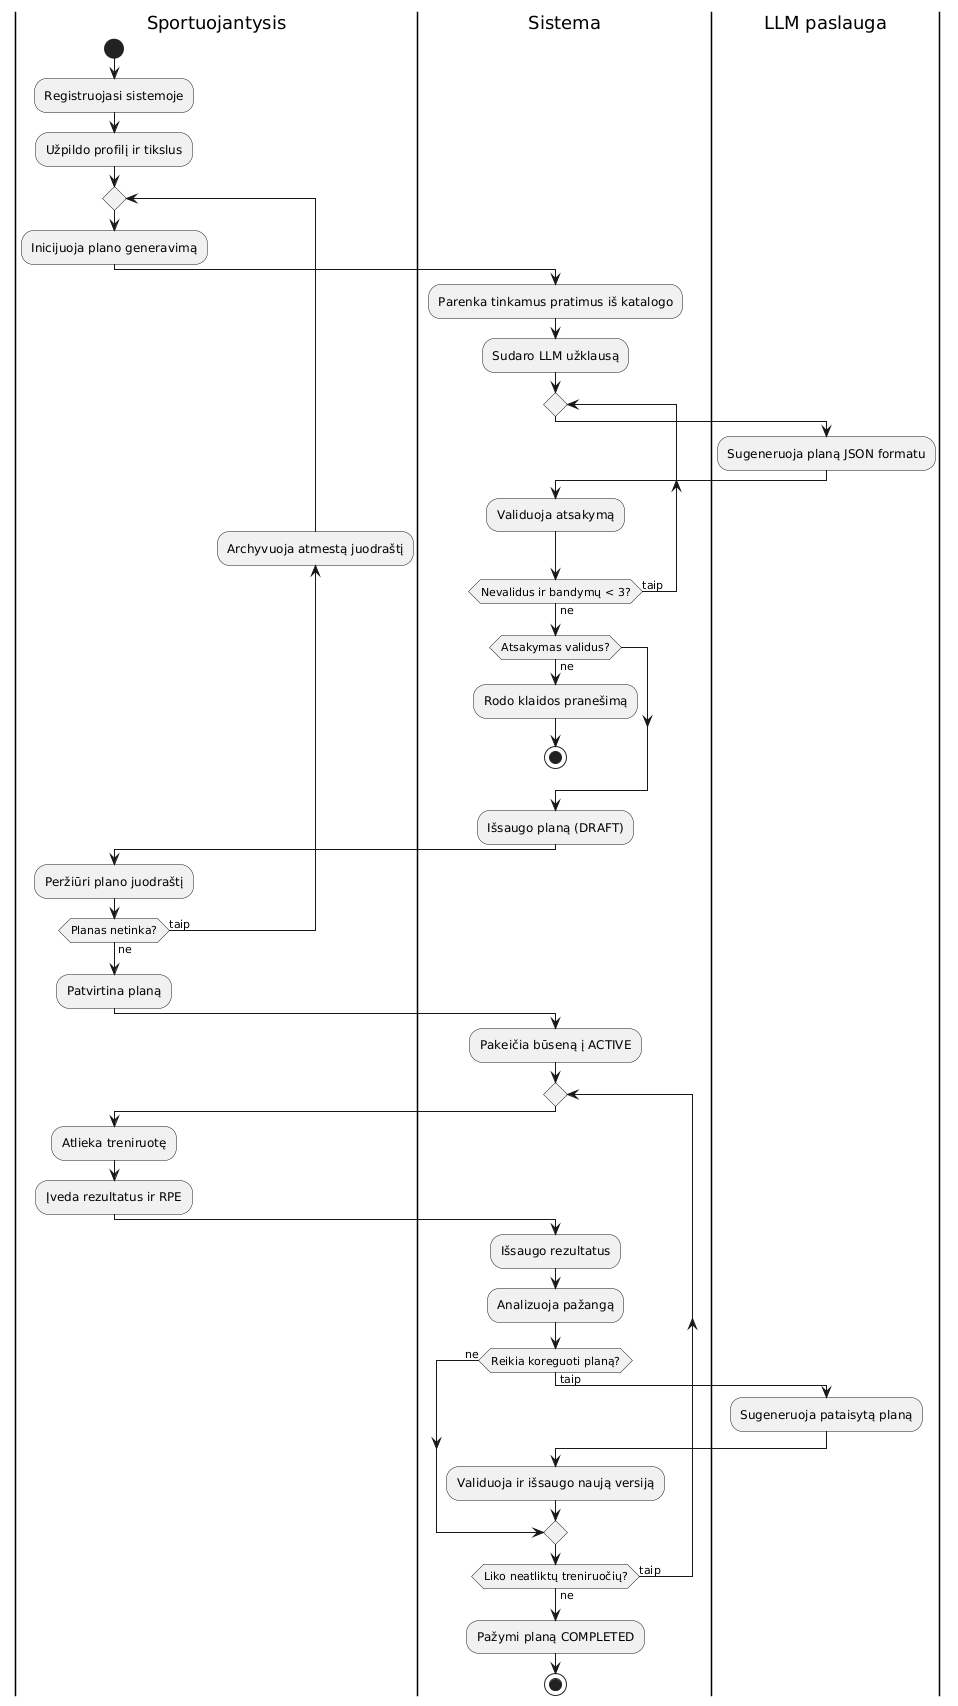

The diagram above was rendered by PlantUML. Its source (embedded in the PNG):
@startuml Activity
|Sportuojantysis|
start
:Registruojasi sistemoje;
:Užpildo profilį ir tikslus;
repeat
  :Inicijuoja plano generavimą;
  |Sistema|
  :Parenka tinkamus pratimus iš katalogo;
  :Sudaro LLM užklausą;
  repeat
    |LLM paslauga|
    :Sugeneruoja planą JSON formatu;
    |Sistema|
    :Validuoja atsakymą;
  repeat while (Nevalidus ir bandymų < 3?) is (taip) not (ne)
  if (Atsakymas validus?) then (ne)
    :Rodo klaidos pranešimą;
    stop
  endif
  :Išsaugo planą (DRAFT);
  |Sportuojantysis|
  :Peržiūri plano juodraštį;
  backward :Archyvuoja atmestą juodraštį;
repeat while (Planas netinka?) is (taip) not (ne)
:Patvirtina planą;
|Sistema|
:Pakeičia būseną į ACTIVE;
repeat
  |Sportuojantysis|
  :Atlieka treniruotę;
  :Įveda rezultatus ir RPE;
  |Sistema|
  :Išsaugo rezultatus;
  :Analizuoja pažangą;
  if (Reikia koreguoti planą?) then (taip)
    |LLM paslauga|
    :Sugeneruoja pataisytą planą;
    |Sistema|
    :Validuoja ir išsaugo naują versiją;
  else (ne)
  endif
repeat while (Liko neatliktų treniruočių?) is (taip) not (ne)
:Pažymi planą COMPLETED;
stop
@enduml